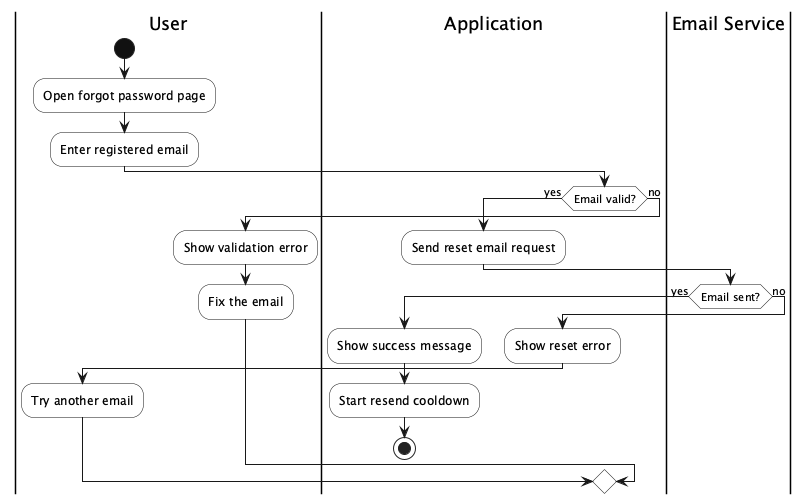

The diagram above was rendered by PlantUML. Its source (embedded in the PNG):
@startuml
skinparam shadowing false
skinparam backgroundColor white
skinparam activity {
  BorderColor #111111
  BackgroundColor white
  DiamondBackgroundColor white
  DiamondBorderColor #111111
  StartColor #111111
  EndColor #111111
}

|User|
start
:Open forgot password page;
:Enter registered email;

|Application|
if (Email valid?) then (yes)
  :Send reset email request;
  |Email Service|
  if (Email sent?) then (yes)
    |Application|
    :Show success message;
    :Start resend cooldown;
    stop
  else (no)
    |Application|
    :Show reset error;
    |User|
    :Try another email;
  endif
else (no)
  :Show validation error;
  |User|
  :Fix the email;
endif
@enduml